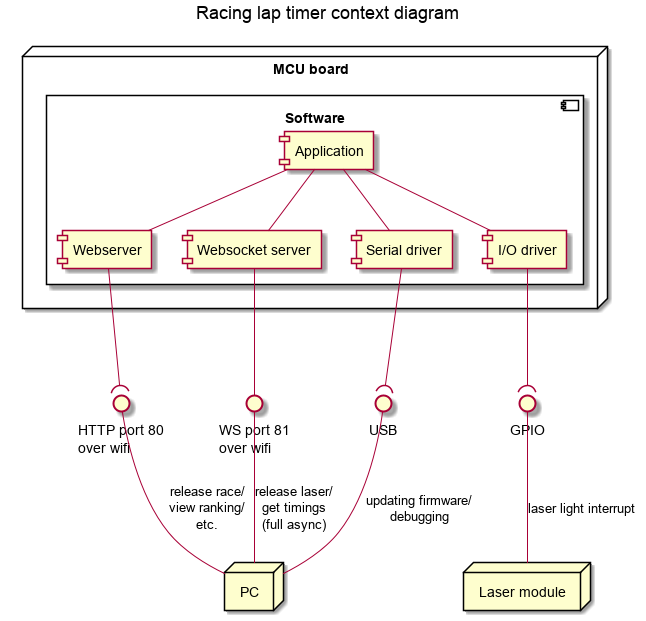

The diagram above was rendered by PlantUML. Its source (embedded in the PNG):
@startuml

title Racing lap timer context diagram

node "MCU board" {

    component "Software" {
        component "Webserver" as webServer
        component "Websocket server" as webSocket
        component "Serial driver" as serialDrv
        component "Application" as app
        component "I/O driver" as ioDrv
    }

}

interface "WS port 81\nover wifi" as iWs
interface "HTTP port 80\nover wifi" as iHttp
interface "USB" as iUsb
interface "GPIO" as iGpio

node "PC" as pc
node "Laser module" as laserModule

serialDrv --( iUsb
webServer --( iHttp
webSocket -- iWs
ioDrv --( iGpio

iUsb -- pc: updating firmware/\ndebugging
iHttp -- pc: release race/\nview ranking/\netc.
iWs -- pc: release laser/\nget timings\n(full async)
iGpio -- laserModule: laser light interrupt

app -- webServer
app -- webSocket
app -- serialDrv
app -- ioDrv

@enduml